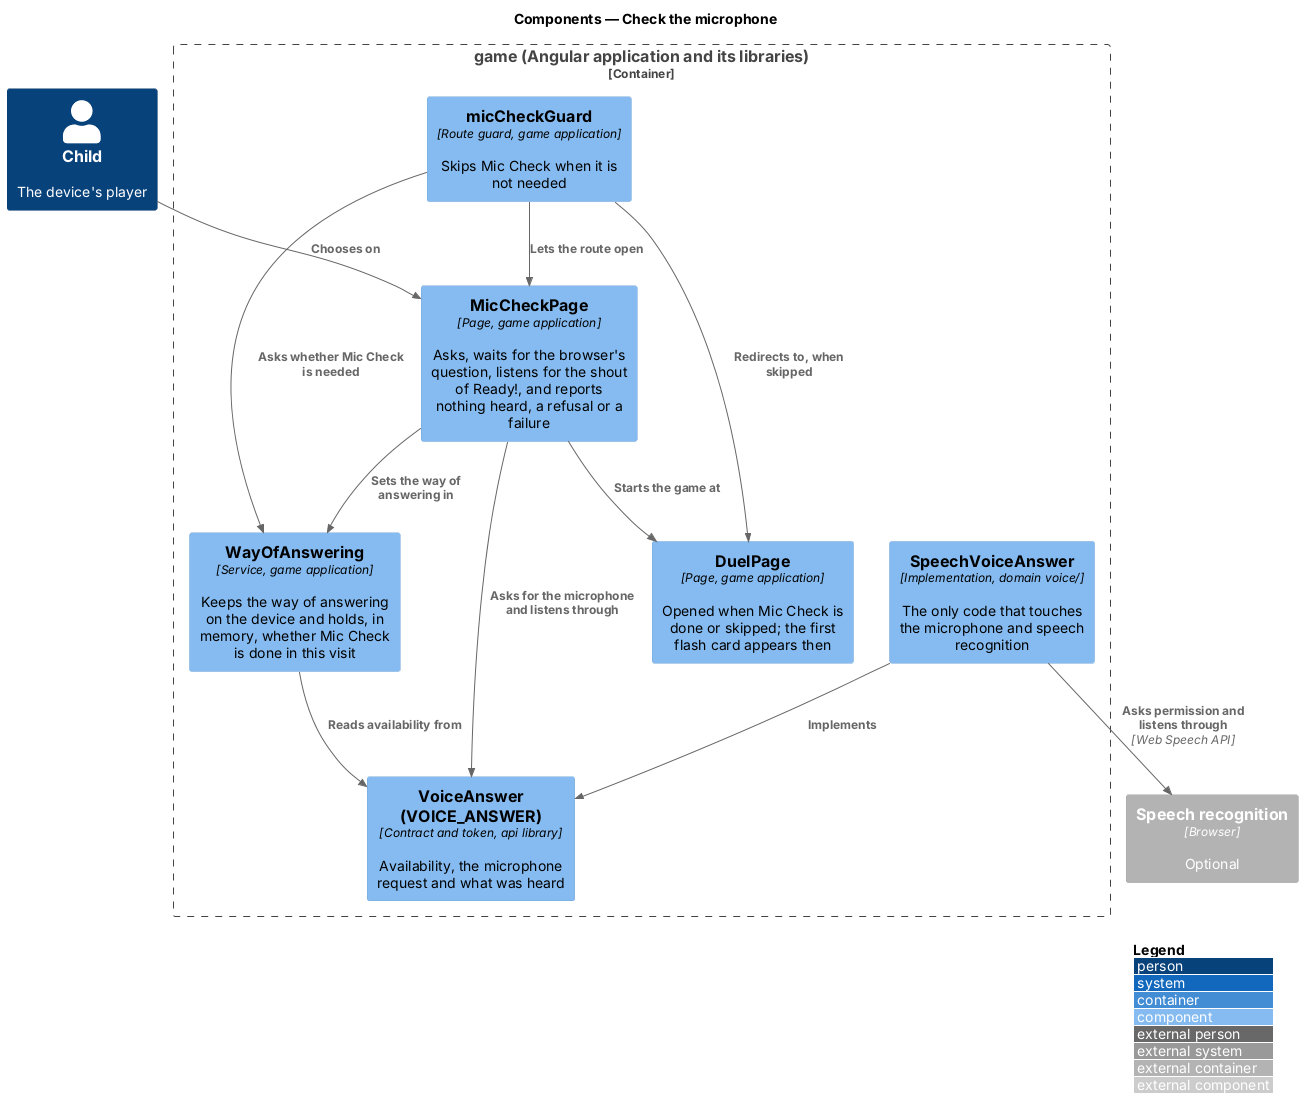

The diagram above was rendered by PlantUML. Its source (embedded in the PNG):
@startuml
!include <C4/C4_Component>
LAYOUT_WITH_LEGEND()
title Components — Check the microphone

Person(child, "Child", "The device's player")
Container_Boundary(game, "game (Angular application and its libraries)") {
  Component(guard, "micCheckGuard", "Route guard, game application", "Skips Mic Check when it is not needed")
  Component(page, "MicCheckPage", "Page, game application", "Asks, waits for the browser's question, listens for the shout of Ready!, and reports nothing heard, a refusal or a failure")
  Component(way, "WayOfAnswering", "Service, game application", "Keeps the way of answering on the device and holds, in memory, whether Mic Check is done in this visit")
  Component(voice, "VoiceAnswer (VOICE_ANSWER)", "Contract and token, api library", "Availability, the microphone request and what was heard")
  Component(speech, "SpeechVoiceAnswer", "Implementation, domain voice/", "The only code that touches the microphone and speech recognition")
  Component(duel, "DuelPage", "Page, game application", "Opened when Mic Check is done or skipped; the first flash card appears then")
}
Container_Ext(sr, "Speech recognition", "Browser", "Optional")
Rel(child, page, "Chooses on")
Rel(guard, way, "Asks whether Mic Check is needed")
Rel(guard, page, "Lets the route open")
Rel(guard, duel, "Redirects to, when skipped")
Rel(page, voice, "Asks for the microphone and listens through")
Rel(page, way, "Sets the way of answering in")
Rel(way, voice, "Reads availability from")
Rel(speech, voice, "Implements")
Rel(speech, sr, "Asks permission and listens through", "Web Speech API")
Rel(page, duel, "Starts the game at")
@enduml